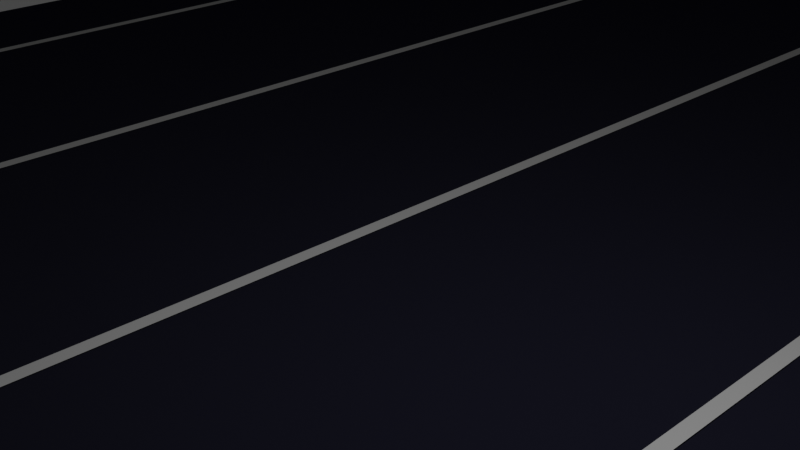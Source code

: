 # Source: Ground.blend  (saved by Blender 3.2.14; exported with 4.5.12 LTS)
import bpy
from mathutils import Matrix  # noqa: F401  (used for matrix-valued properties, if any)

bpy.ops.wm.read_factory_settings(use_empty=True)
scene = bpy.context.scene
scene.name = 'Scene'

# ---- collections
col_collection = bpy.data.collections.new('Collection'); scene.collection.children.link(col_collection)
col_verticalline = bpy.data.collections.new('VerticalLine'); scene.collection.children.link(col_verticalline)
col_ground = bpy.data.collections.new('Ground'); scene.collection.children.link(col_ground)

# ---- materials (node trees are filled in below, after node groups)
mat_material_001 = bpy.data.materials.new('Material.001')
mat_material_001.use_transparent_shadow = False
mat_material_002 = bpy.data.materials.new('Material.002')
mat_material_002.use_transparent_shadow = False
mat_material = bpy.data.materials.new('Material')
mat_material.alpha_threshold = 0.0
mat_material.use_transparent_shadow = False
mat_material.line_color = (0.0, 0.0, 0.0, 1.0)

# ---- material node trees
mat_material_001.use_nodes = True; mat_material_001.node_tree.nodes.clear()
_N = mat_material_001.node_tree.nodes; _L = mat_material_001.node_tree.links
n0 = _N.new('ShaderNodeOutputMaterial'); n0.name = 'Material Output'; n0.location = (300, 300)
n1 = _N.new('ShaderNodeBsdfPrincipled'); n1.name = 'Principled BSDF'; n1.location = (10, 300)
n1.distribution = 'GGX'
n1.subsurface_method = 'RANDOM_WALK_SKIN'
n1.inputs[0].default_value = (0.005605, 0.2502, 0.7011, 1.0)
n1.inputs[3].default_value = 1.45
n1.inputs[27].default_value = (0.0, 0.0, 0.0, 1.0)
n1.inputs[28].default_value = 1.0
_L.new(n1.outputs[0], n0.inputs[0])
n0.is_active_output = True
mat_material_002.use_nodes = True; mat_material_002.node_tree.nodes.clear()
_N = mat_material_002.node_tree.nodes; _L = mat_material_002.node_tree.links
n0 = _N.new('ShaderNodeBsdfPrincipled'); n0.name = 'Principled BSDF'; n0.location = (10, 300)
n0.distribution = 'GGX'
n0.subsurface_method = 'RANDOM_WALK_SKIN'
n0.inputs[0].default_value = (0.2462, 0.2462, 0.2462, 1.0)
n0.inputs[3].default_value = 1.45
n0.inputs[27].default_value = (0.0, 0.0, 0.0, 1.0)
n0.inputs[28].default_value = 1.0
n1 = _N.new('ShaderNodeOutputMaterial'); n1.name = 'Material Output'; n1.location = (300, 300)
_L.new(n0.outputs[0], n1.inputs[0])
n1.is_active_output = True
mat_material.use_nodes = True; mat_material.node_tree.nodes.clear()
_N = mat_material.node_tree.nodes; _L = mat_material.node_tree.links
n0 = _N.new('ShaderNodeOutputMaterial'); n0.name = 'Material Output'; n0.location = (300, 300)
n1 = _N.new('ShaderNodeBsdfPrincipled'); n1.name = 'Principled BSDF'; n1.location = (10, 300)
n1.distribution = 'GGX'
n1.subsurface_method = 'RANDOM_WALK_SKIN'
n1.inputs[0].default_value = (0.006995, 0.006995, 0.01298, 1.0)
n1.inputs[2].default_value = 1.0
n1.inputs[3].default_value = 1.45
n1.inputs[13].default_value = 0.0
n1.inputs[27].default_value = (0.0, 0.0, 0.0, 1.0)
n1.inputs[28].default_value = 1.0
_L.new(n1.outputs[0], n0.inputs[0])
n0.is_active_output = True

# ---- world
world_world = bpy.data.worlds.new('World'); scene.world = world_world
world_world.use_nodes = True; world_world.node_tree.nodes.clear()
_N = world_world.node_tree.nodes; _L = world_world.node_tree.links
n0 = _N.new('ShaderNodeOutputWorld'); n0.name = 'World Output'; n0.location = (300, 300)
n1 = _N.new('ShaderNodeBackground'); n1.name = 'Background'; n1.location = (10, 300)
n1.inputs[0].default_value = (0.05088, 0.05088, 0.05088, 1.0)
_L.new(n1.outputs[0], n0.inputs[0])
n0.is_active_output = True
world_world.color = (0.05088, 0.05088, 0.05088)
world_world.use_sun_shadow = False
world_world.sun_shadow_jitter_overblur = 0.0

# ---- cameras
cam_camera = bpy.data.cameras.new('Camera')
cam_camera.clip_end = 100.0
cam_camera.ortho_scale = 7.314

# ---- lights
light_light = bpy.data.lights.new('Light', 'POINT')
light_light.transmission_factor = 0.0
light_light.energy = 1000.0
light_light.shadow_soft_size = 0.1
light_light.shadow_maximum_resolution = 0.006
light_light.use_absolute_resolution = True

# ---- meshes
me_plane = bpy.data.meshes.new('Plane')
me_plane.from_pydata([(-1.0, -1.0, 0.0), (1.0, -1.0, 0.0), (-1.0, 1.0, 0.0), (1.0, 1.0, 0.0)], [], [(0, 1, 3, 2)])
_uv = me_plane.uv_layers.new(name='UVMap')
_uv.uv.foreach_set('vector', [0.0, 0.0, 1.0, 0.0, 1.0, 1.0, 0.0, 1.0])
me_plane.materials.append(mat_material_001)
me_plane.use_remesh_fix_poles = True
me_plane.use_remesh_preserve_attributes = False
me_plane.update()
me_plane_001 = bpy.data.meshes.new('Plane.001')
me_plane_001.from_pydata([(-1.0, -1.0, 0.0), (1.0, -1.0, 0.0), (-1.0, 1.0, 0.0), (1.0, 1.0, 0.0)], [], [(0, 1, 3, 2)])
_uv = me_plane_001.uv_layers.new(name='UVMap')
_uv.uv.foreach_set('vector', [0.0, 0.0, 1.0, 0.0, 1.0, 1.0, 0.0, 1.0])
me_plane_001.materials.append(mat_material_002)
me_plane_001.use_remesh_fix_poles = True
me_plane_001.use_remesh_preserve_attributes = False
me_plane_001.update()
me_plane_002 = bpy.data.meshes.new('Plane.002')
me_plane_002.from_pydata([(-1.0, -1.0, 0.0), (1.0, -1.0, 0.0), (-1.0, 1.0, 0.0), (1.0, 1.0, 0.0)], [], [(0, 1, 3, 2)])
_uv = me_plane_002.uv_layers.new(name='UVMap')
_uv.uv.foreach_set('vector', [0.0, 0.0, 1.0, 0.0, 1.0, 1.0, 0.0, 1.0])
me_plane_002.materials.append(mat_material_002)
me_plane_002.use_remesh_fix_poles = True
me_plane_002.use_remesh_preserve_attributes = False
me_plane_002.update()
me_plane_003 = bpy.data.meshes.new('Plane.003')
me_plane_003.from_pydata([(-1.0, -1.0, 0.0), (1.0, -1.0, 0.0), (-1.0, 1.0, 0.0), (1.0, 1.0, 0.0)], [], [(0, 1, 3, 2)])
_uv = me_plane_003.uv_layers.new(name='UVMap')
_uv.uv.foreach_set('vector', [0.0, 0.0, 1.0, 0.0, 1.0, 1.0, 0.0, 1.0])
me_plane_003.materials.append(mat_material_002)
me_plane_003.use_remesh_fix_poles = True
me_plane_003.use_remesh_preserve_attributes = False
me_plane_003.update()
me_plane_004 = bpy.data.meshes.new('Plane.004')
me_plane_004.from_pydata([(-1.0, -1.0, 0.0), (1.0, -1.0, 0.0), (-1.0, 1.0, 0.0), (1.0, 1.0, 0.0)], [], [(0, 1, 3, 2)])
_uv = me_plane_004.uv_layers.new(name='UVMap')
_uv.uv.foreach_set('vector', [0.0, 0.0, 1.0, 0.0, 1.0, 1.0, 0.0, 1.0])
me_plane_004.materials.append(mat_material_002)
me_plane_004.use_remesh_fix_poles = True
me_plane_004.use_remesh_preserve_attributes = False
me_plane_004.update()
me_plane_005 = bpy.data.meshes.new('Plane.005')
me_plane_005.from_pydata([(-1.0, -1.0, 0.0), (1.0, -1.0, 0.0), (-1.0, 1.0, 0.0), (1.0, 1.0, 0.0)], [], [(0, 1, 3, 2)])
_uv = me_plane_005.uv_layers.new(name='UVMap')
_uv.uv.foreach_set('vector', [0.0, 0.0, 1.0, 0.0, 1.0, 1.0, 0.0, 1.0])
me_plane_005.materials.append(mat_material_002)
me_plane_005.use_remesh_fix_poles = True
me_plane_005.use_remesh_preserve_attributes = False
me_plane_005.update()
me_cube = bpy.data.meshes.new('Cube')
me_cube.from_pydata([(-1.0, -1.0, -1.0), (-1.0, -1.0, 1.0), (-1.0, 1.0, -1.0), (-1.0, 1.0, 1.0), (1.0, -1.0, -1.0), (1.0, -1.0, 1.0), (1.0, 1.0, -1.0), (1.0, 1.0, 1.0)], [], [(0, 1, 3, 2), (2, 3, 7, 6), (6, 7, 5, 4), (4, 5, 1, 0), (2, 6, 4, 0), (7, 3, 1, 5)])
_uv = me_cube.uv_layers.new(name='UVMap')
_uv.uv.foreach_set('vector', [0.375, 0.0, 0.625, 0.0, 0.625, 0.25, 0.375, 0.25, 0.375, 0.25, 0.625, 0.25, 0.625, 0.5, 0.375, 0.5, 0.375, 0.5, 0.625, 0.5, 0.625, 0.75, 0.375, 0.75, 0.375, 0.75, 0.625, 0.75, 0.625, 1.0, 0.375, 1.0, 0.125, 0.5, 0.375, 0.5, 0.375, 0.75, 0.125, 0.75, 0.625, 0.5, 0.875, 0.5, 0.875, 0.75, 0.625, 0.75])
me_cube.materials.append(mat_material)
me_cube.update()

# ---- objects
ob_light = bpy.data.objects.new('Light', light_light)
ob_camera = bpy.data.objects.new('Camera', cam_camera)
ob_judgeline = bpy.data.objects.new('JudgeLine', me_plane)
ob_line1 = bpy.data.objects.new('Line1', me_plane_001)
ob_line2 = bpy.data.objects.new('Line2', me_plane_002)
ob_line3 = bpy.data.objects.new('Line3', me_plane_003)
ob_line4 = bpy.data.objects.new('Line4', me_plane_004)
ob_line5 = bpy.data.objects.new('Line5', me_plane_005)
ob_cube = bpy.data.objects.new('Cube', me_cube)

# ---- transforms, parenting, visibility, modifiers, constraints
ob_light.location = (4.076, 37.92, 5.894)
ob_light.rotation_euler = (0.6503, 0.05522, 1.866)
ob_light.scale = (0.6981, 0.9887, 0.9865)
ob_light.lock_rotations_4d = False
ob_light.empty_display_type = 'ARROWS'
ob_light.color = (0.0, 0.0, 0.0, 0.0)
ob_light.lineart.crease_threshold = 0.0
ob_camera.location = (7.359, 32.67, 4.948)
ob_camera.rotation_euler = (1.109, 0.0, 0.8149)
ob_camera.scale = (0.8381, 0.9734, 0.8877)
ob_camera.lock_rotations_4d = False
ob_camera.empty_display_type = 'ARROWS'
ob_camera.color = (0.0, 0.0, 0.0, 0.0)
ob_camera.display_type = 'WIRE'
ob_camera.lineart.crease_threshold = 0.0
ob_judgeline.location = (0.0, 0.0, 0.035)
ob_judgeline.scale = (10.0, 0.1, 1.0)
ob_line1.location = (-8.0, 37.25, 0.015)
ob_line1.scale = (0.075, 50.0, 1.0)
ob_line2.location = (-4.0, 37.25, 0.015)
ob_line2.scale = (0.075, 50.0, 1.0)
ob_line3.location = (0.0, 37.25, 0.015)
ob_line3.scale = (0.075, 50.0, 1.0)
ob_line4.location = (4.0, 37.25, 0.015)
ob_line4.scale = (0.075, 50.0, 1.0)
ob_line5.location = (8.0, 37.25, 0.015)
ob_line5.scale = (0.075, 50.0, 1.0)
ob_cube.location = (0.0, 37.25, -0.01)
ob_cube.scale = (10.0, 50.0, 0.01)

# ---- collection membership
col_collection.objects.link(ob_light)
col_collection.objects.link(ob_camera)
col_collection.objects.link(ob_judgeline)
col_verticalline.objects.link(ob_line1)
col_verticalline.objects.link(ob_line2)
col_verticalline.objects.link(ob_line3)
col_verticalline.objects.link(ob_line4)
col_verticalline.objects.link(ob_line5)
col_ground.objects.link(ob_cube)

# ---- scene / render settings (as saved in the file)
scene.camera = ob_camera
scene.frame_start = 1; scene.frame_end = 250; scene.frame_set(1)
scene.render.engine = 'BLENDER_EEVEE_NEXT'
scene.cycles.sampling_pattern = 'TABULATED_SOBOL'
scene.cycles.use_light_tree = False
scene.view_settings.view_transform = 'Filmic'
bpy.context.view_layer.update()
